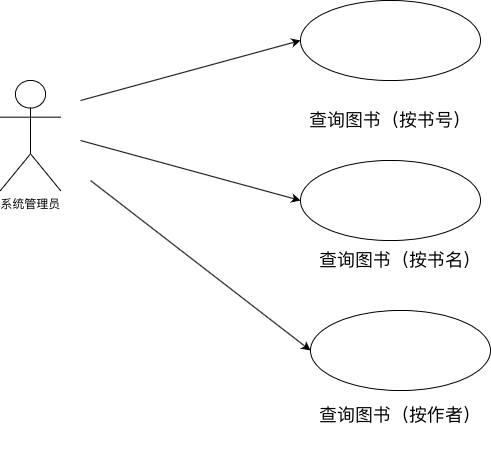

The diagram above was exported from draw.io. Its source (the exported page's mxGraphModel, read from the mxfile embedded in the PNG):
<mxGraphModel dx="696" dy="525" grid="1" gridSize="10" guides="1" tooltips="1" connect="1" arrows="1" fold="1" page="1" pageScale="1" pageWidth="827" pageHeight="1169" math="0" shadow="0">
  <root>
    <mxCell id="0" />
    <mxCell id="1" parent="0" />
    <mxCell id="T55lWeRTDHvG6z-lQ4O5-1" value="系统管理员" style="shape=umlActor;verticalLabelPosition=bottom;verticalAlign=top;html=1;outlineConnect=0;" parent="1" vertex="1">
      <mxGeometry x="80" y="190" width="60" height="110" as="geometry" />
    </mxCell>
    <mxCell id="T55lWeRTDHvG6z-lQ4O5-2" value="" style="ellipse;whiteSpace=wrap;html=1;" parent="1" vertex="1">
      <mxGeometry x="380" y="110" width="180" height="80" as="geometry" />
    </mxCell>
    <mxCell id="T55lWeRTDHvG6z-lQ4O5-3" value="&lt;font size=&quot;4&quot;&gt;查询图书（按书号）&lt;/font&gt;" style="text;html=1;strokeColor=none;fillColor=none;align=center;verticalAlign=middle;whiteSpace=wrap;rounded=0;" parent="1" vertex="1">
      <mxGeometry x="380" y="190" width="180" height="80" as="geometry" />
    </mxCell>
    <mxCell id="T55lWeRTDHvG6z-lQ4O5-4" value="" style="ellipse;whiteSpace=wrap;html=1;" parent="1" vertex="1">
      <mxGeometry x="380" y="270" width="180" height="80" as="geometry" />
    </mxCell>
    <mxCell id="T55lWeRTDHvG6z-lQ4O5-5" value="&lt;font size=&quot;4&quot;&gt;查询图书（按书名）&lt;/font&gt;" style="text;html=1;strokeColor=none;fillColor=none;align=center;verticalAlign=middle;whiteSpace=wrap;rounded=0;" parent="1" vertex="1">
      <mxGeometry x="390" y="330" width="180" height="80" as="geometry" />
    </mxCell>
    <mxCell id="T55lWeRTDHvG6z-lQ4O5-6" value="" style="ellipse;whiteSpace=wrap;html=1;" parent="1" vertex="1">
      <mxGeometry x="390" y="420" width="180" height="80" as="geometry" />
    </mxCell>
    <mxCell id="T55lWeRTDHvG6z-lQ4O5-7" value="&lt;font size=&quot;4&quot;&gt;查询图书（按作者）&lt;/font&gt;" style="text;html=1;strokeColor=none;fillColor=none;align=center;verticalAlign=middle;whiteSpace=wrap;rounded=0;" parent="1" vertex="1">
      <mxGeometry x="390" y="490" width="180" height="70" as="geometry" />
    </mxCell>
    <mxCell id="T55lWeRTDHvG6z-lQ4O5-13" value="" style="endArrow=classic;html=1;entryX=0;entryY=0.5;entryDx=0;entryDy=0;" parent="1" target="T55lWeRTDHvG6z-lQ4O5-2" edge="1">
      <mxGeometry width="50" height="50" relative="1" as="geometry">
        <mxPoint x="160" y="210" as="sourcePoint" />
        <mxPoint x="200" y="220" as="targetPoint" />
      </mxGeometry>
    </mxCell>
    <mxCell id="T55lWeRTDHvG6z-lQ4O5-16" value="" style="endArrow=classic;html=1;entryX=0;entryY=0.5;entryDx=0;entryDy=0;" parent="1" target="T55lWeRTDHvG6z-lQ4O5-4" edge="1">
      <mxGeometry width="50" height="50" relative="1" as="geometry">
        <mxPoint x="160" y="250" as="sourcePoint" />
        <mxPoint x="230" y="230" as="targetPoint" />
      </mxGeometry>
    </mxCell>
    <mxCell id="T55lWeRTDHvG6z-lQ4O5-17" value="" style="endArrow=classic;html=1;entryX=0;entryY=0.5;entryDx=0;entryDy=0;" parent="1" target="T55lWeRTDHvG6z-lQ4O5-6" edge="1">
      <mxGeometry width="50" height="50" relative="1" as="geometry">
        <mxPoint x="170" y="290" as="sourcePoint" />
        <mxPoint x="240" y="280" as="targetPoint" />
      </mxGeometry>
    </mxCell>
  </root>
</mxGraphModel>